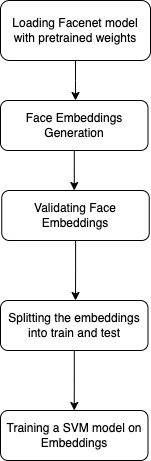

The diagram above was exported from draw.io. Its source (the exported page's mxGraphModel, read from the mxfile embedded in the PNG):
<mxGraphModel dx="794" dy="510" grid="1" gridSize="10" guides="1" tooltips="1" connect="1" arrows="1" fold="1" page="1" pageScale="1" pageWidth="827" pageHeight="1169" math="0" shadow="0">
  <root>
    <mxCell id="WIyWlLk6GJQsqaUBKTNV-0" />
    <mxCell id="WIyWlLk6GJQsqaUBKTNV-1" parent="WIyWlLk6GJQsqaUBKTNV-0" />
    <mxCell id="gAS-83YUXAfzUNSpfmIs-3" style="edgeStyle=orthogonalEdgeStyle;rounded=0;orthogonalLoop=1;jettySize=auto;html=1;" edge="1" parent="WIyWlLk6GJQsqaUBKTNV-1" source="WIyWlLk6GJQsqaUBKTNV-3">
      <mxGeometry relative="1" as="geometry">
        <mxPoint x="235" y="180" as="targetPoint" />
      </mxGeometry>
    </mxCell>
    <mxCell id="WIyWlLk6GJQsqaUBKTNV-3" value="Loading Facenet model with pretrained weights" style="rounded=1;whiteSpace=wrap;html=1;fontSize=12;glass=0;strokeWidth=1;shadow=0;" parent="WIyWlLk6GJQsqaUBKTNV-1" vertex="1">
      <mxGeometry x="160" y="80" width="150" height="60" as="geometry" />
    </mxCell>
    <mxCell id="gAS-83YUXAfzUNSpfmIs-4" style="edgeStyle=orthogonalEdgeStyle;rounded=0;orthogonalLoop=1;jettySize=auto;html=1;" edge="1" parent="WIyWlLk6GJQsqaUBKTNV-1" source="WIyWlLk6GJQsqaUBKTNV-7">
      <mxGeometry relative="1" as="geometry">
        <mxPoint x="233.75" y="270" as="targetPoint" />
      </mxGeometry>
    </mxCell>
    <mxCell id="WIyWlLk6GJQsqaUBKTNV-7" value="Face Embeddings Generation" style="rounded=1;whiteSpace=wrap;html=1;fontSize=12;glass=0;strokeWidth=1;shadow=0;" parent="WIyWlLk6GJQsqaUBKTNV-1" vertex="1">
      <mxGeometry x="160" y="180" width="147.5" height="50" as="geometry" />
    </mxCell>
    <mxCell id="gAS-83YUXAfzUNSpfmIs-5" style="edgeStyle=orthogonalEdgeStyle;rounded=0;orthogonalLoop=1;jettySize=auto;html=1;" edge="1" parent="WIyWlLk6GJQsqaUBKTNV-1" source="gAS-83YUXAfzUNSpfmIs-0">
      <mxGeometry relative="1" as="geometry">
        <mxPoint x="235" y="380" as="targetPoint" />
      </mxGeometry>
    </mxCell>
    <mxCell id="gAS-83YUXAfzUNSpfmIs-0" value="Validating Face Embeddings" style="rounded=1;whiteSpace=wrap;html=1;fontSize=12;glass=0;strokeWidth=1;shadow=0;" vertex="1" parent="WIyWlLk6GJQsqaUBKTNV-1">
      <mxGeometry x="161.25" y="270" width="147.5" height="50" as="geometry" />
    </mxCell>
    <mxCell id="gAS-83YUXAfzUNSpfmIs-6" style="edgeStyle=orthogonalEdgeStyle;rounded=0;orthogonalLoop=1;jettySize=auto;html=1;entryX=0.5;entryY=0;entryDx=0;entryDy=0;" edge="1" parent="WIyWlLk6GJQsqaUBKTNV-1" source="gAS-83YUXAfzUNSpfmIs-1" target="gAS-83YUXAfzUNSpfmIs-2">
      <mxGeometry relative="1" as="geometry" />
    </mxCell>
    <mxCell id="gAS-83YUXAfzUNSpfmIs-1" value="Splitting the embeddings into train and test" style="rounded=1;whiteSpace=wrap;html=1;fontSize=12;glass=0;strokeWidth=1;shadow=0;" vertex="1" parent="WIyWlLk6GJQsqaUBKTNV-1">
      <mxGeometry x="160" y="380" width="147.5" height="50" as="geometry" />
    </mxCell>
    <mxCell id="gAS-83YUXAfzUNSpfmIs-2" value="Training a SVM model on Embeddings" style="rounded=1;whiteSpace=wrap;html=1;fontSize=12;glass=0;strokeWidth=1;shadow=0;" vertex="1" parent="WIyWlLk6GJQsqaUBKTNV-1">
      <mxGeometry x="160" y="490" width="147.5" height="50" as="geometry" />
    </mxCell>
  </root>
</mxGraphModel>